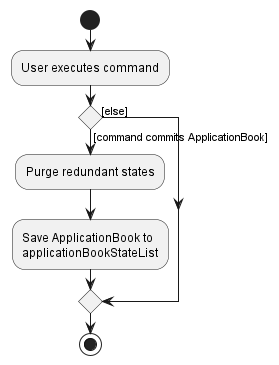

The diagram above was rendered by PlantUML. Its source (embedded in the PNG):
@startuml
start
:User executes command;

'Since the beta syntax does not support placing the condition outside the
'diamond we place it as the true branch instead.

if () then ([command commits ApplicationBook])
    :Purge redundant states;
    :Save ApplicationBook to
   applicationBookStateList;
else ([else])
endif
stop
@enduml